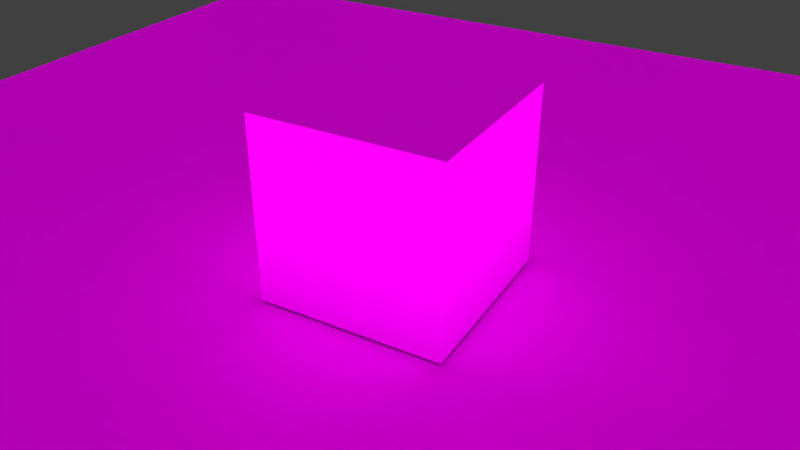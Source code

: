 # Source: mvs.blend  (saved by Blender 2.78.0; exported with 4.5.12 LTS)
import bpy
from mathutils import Matrix  # noqa: F401  (used for matrix-valued properties, if any)

bpy.ops.wm.read_factory_settings(use_empty=True)
scene = bpy.context.scene
scene.name = 'Scene'

# ---- collections
col_collection_1 = bpy.data.collections.new('Collection 1'); scene.collection.children.link(col_collection_1)

# ---- images (referenced by path relative to the original .blend; pixels are not part of the script)
import os
ASSET_DIR = os.environ.get("B2B_ASSET_DIR", "")  # directory of the original .blend (textures are referenced by path, not embedded)
HERE = os.path.dirname(os.path.abspath(__file__))  # packed textures are extracted next to this script under _unpacked/

def load_image(name, relpath, width, height, colorspace="sRGB"):
    """Load a texture the original file referenced (path relative to the .blend, or extracted next to this script)."""
    p = next((c for c in (os.path.join(HERE, relpath), os.path.join(ASSET_DIR, relpath)) if relpath and os.path.exists(c)), "")
    if p:
        img = bpy.data.images.load(p, check_existing=True)
        img.name = name
    else:  # same state as the original file: an image datablock whose file is absent (Cycles renders it pink)
        img = bpy.data.images.new(name, width, height)
        img.source = "FILE"
        img.filepath = "//" + (relpath or name)
    img.colorspace_settings.name = colorspace
    return img
img_random_pattern_jpg = load_image('random pattern.jpg', 'random pattern.jpg', 1024, 1024, 'sRGB')
img_texturescom_woodfine0007_seamless_s_jpg = load_image('TexturesCom_WoodFine0007_seamless_S.jpg', 'TexturesCom_WoodFine0007_seamless_S.jpg', 1024, 1024, 'sRGB')

# ---- materials (node trees are filled in below, after node groups)
mat_diffuse_001 = bpy.data.materials.new('diffuse.001')
mat_diffuse_001.alpha_threshold = 0.0
mat_diffuse_001.preview_render_type = 'FLAT'
mat_diffuse_001.roughness = 0.5
mat_diffuse = bpy.data.materials.new('diffuse')
mat_diffuse.alpha_threshold = 0.0
mat_diffuse.roughness = 0.5
mat_diffuse.line_color = (0.0, 0.0, 0.0, 1.0)

# ---- material node trees
mat_diffuse_001.use_nodes = True; mat_diffuse_001.node_tree.nodes.clear()
_N = mat_diffuse_001.node_tree.nodes; _L = mat_diffuse_001.node_tree.links
n0 = _N.new('ShaderNodeOutputMaterial'); n0.name = 'Material Output'; n0.location = (300, 300)
n1 = _N.new('ShaderNodeTexImage'); n1.name = 'Image Texture'; n1.location = (-202, 368)
n1.width = 140
n1.image = img_random_pattern_jpg
n2 = _N.new('ShaderNodeBsdfDiffuse'); n2.name = 'Diffuse BSDF'; n2.location = (52, 305)
n3 = _N.new('ShaderNodeTexCoord'); n3.name = 'Texture Coordinate'; n3.location = (-486, 368)
_L.new(n2.outputs[0], n0.inputs[0])
_L.new(n1.outputs[0], n2.inputs[0])
_L.new(n3.outputs[0], n1.inputs[0])
n0.is_active_output = True
mat_diffuse.use_nodes = True; mat_diffuse.node_tree.nodes.clear()
_N = mat_diffuse.node_tree.nodes; _L = mat_diffuse.node_tree.links
n0 = _N.new('ShaderNodeOutputMaterial'); n0.name = 'Material Output'; n0.location = (300, 300)
n1 = _N.new('ShaderNodeBsdfDiffuse'); n1.name = 'Diffuse BSDF'; n1.location = (10, 300)
n2 = _N.new('ShaderNodeTexImage'); n2.name = 'Image Texture'; n2.location = (-197, 334)
n2.width = 140
n2.image = img_texturescom_woodfine0007_seamless_s_jpg
_L.new(n1.outputs[0], n0.inputs[0])
_L.new(n2.outputs[0], n1.inputs[0])
n0.is_active_output = True

# ---- world
world_world = bpy.data.worlds.new('World'); scene.world = world_world
world_world.color = (0.05088, 0.05088, 0.05088)
world_world.use_sun_shadow = False
world_world.sun_shadow_jitter_overblur = 0.0
world_world.cycles.sampling_method = 'MANUAL'

# ---- cameras
cam_camera = bpy.data.cameras.new('Camera')
cam_camera.clip_end = 100.0
cam_camera.lens = 35.0
cam_camera.sensor_width = 32.0
cam_camera.sensor_height = 18.0
cam_camera.ortho_scale = 7.314
cam_camera.dof.focus_distance = 0.0
cam_camera_001 = bpy.data.cameras.new('Camera.001')
cam_camera_001.clip_end = 100.0
cam_camera_001.lens = 35.0
cam_camera_001.sensor_width = 32.0
cam_camera_001.sensor_height = 18.0
cam_camera_001.ortho_scale = 7.314
cam_camera_001.dof.focus_distance = 0.0
cam_camera_002 = bpy.data.cameras.new('Camera.002')
cam_camera_002.clip_end = 100.0
cam_camera_002.lens = 35.0
cam_camera_002.sensor_width = 32.0
cam_camera_002.sensor_height = 18.0
cam_camera_002.ortho_scale = 7.314
cam_camera_002.dof.focus_distance = 0.0
cam_camera_003 = bpy.data.cameras.new('Camera.003')
cam_camera_003.clip_end = 100.0
cam_camera_003.lens = 35.0
cam_camera_003.sensor_width = 32.0
cam_camera_003.sensor_height = 18.0
cam_camera_003.ortho_scale = 7.314
cam_camera_003.dof.focus_distance = 0.0
cam_camera_004 = bpy.data.cameras.new('Camera.004')
cam_camera_004.clip_end = 100.0
cam_camera_004.lens = 35.0
cam_camera_004.sensor_width = 32.0
cam_camera_004.sensor_height = 18.0
cam_camera_004.ortho_scale = 7.314
cam_camera_004.dof.focus_distance = 0.0
cam_camera_005 = bpy.data.cameras.new('Camera.005')
cam_camera_005.clip_end = 100.0
cam_camera_005.lens = 35.0
cam_camera_005.sensor_width = 32.0
cam_camera_005.sensor_height = 18.0
cam_camera_005.ortho_scale = 7.314
cam_camera_005.dof.focus_distance = 0.0
cam_camera_006 = bpy.data.cameras.new('Camera.006')
cam_camera_006.clip_end = 100.0
cam_camera_006.lens = 35.0
cam_camera_006.sensor_width = 32.0
cam_camera_006.sensor_height = 18.0
cam_camera_006.ortho_scale = 7.314
cam_camera_006.dof.focus_distance = 0.0
cam_camera_007 = bpy.data.cameras.new('Camera.007')
cam_camera_007.clip_end = 100.0
cam_camera_007.lens = 35.0
cam_camera_007.sensor_width = 32.0
cam_camera_007.sensor_height = 18.0
cam_camera_007.ortho_scale = 7.314
cam_camera_007.dof.focus_distance = 0.0
cam_camera_008 = bpy.data.cameras.new('Camera.008')
cam_camera_008.clip_end = 100.0
cam_camera_008.lens = 35.0
cam_camera_008.sensor_width = 32.0
cam_camera_008.sensor_height = 18.0
cam_camera_008.ortho_scale = 7.314
cam_camera_008.dof.focus_distance = 0.0
cam_camera_009 = bpy.data.cameras.new('Camera.009')
cam_camera_009.clip_end = 100.0
cam_camera_009.lens = 35.0
cam_camera_009.sensor_width = 32.0
cam_camera_009.sensor_height = 18.0
cam_camera_009.ortho_scale = 7.314
cam_camera_009.dof.focus_distance = 0.0
cam_camera_010 = bpy.data.cameras.new('Camera.010')
cam_camera_010.clip_end = 100.0
cam_camera_010.lens = 35.0
cam_camera_010.sensor_width = 32.0
cam_camera_010.sensor_height = 18.0
cam_camera_010.ortho_scale = 7.314
cam_camera_010.dof.focus_distance = 0.0
cam_camera_011 = bpy.data.cameras.new('Camera.011')
cam_camera_011.clip_end = 100.0
cam_camera_011.lens = 35.0
cam_camera_011.sensor_width = 32.0
cam_camera_011.sensor_height = 18.0
cam_camera_011.ortho_scale = 7.314
cam_camera_011.dof.focus_distance = 0.0
cam_camera_012 = bpy.data.cameras.new('Camera.012')
cam_camera_012.clip_end = 100.0
cam_camera_012.lens = 35.0
cam_camera_012.sensor_width = 32.0
cam_camera_012.sensor_height = 18.0
cam_camera_012.ortho_scale = 7.314
cam_camera_012.dof.focus_distance = 0.0
cam_camera_013 = bpy.data.cameras.new('Camera.013')
cam_camera_013.clip_end = 100.0
cam_camera_013.lens = 35.0
cam_camera_013.sensor_width = 32.0
cam_camera_013.sensor_height = 18.0
cam_camera_013.ortho_scale = 7.314
cam_camera_013.dof.focus_distance = 0.0
cam_camera_014 = bpy.data.cameras.new('Camera.014')
cam_camera_014.clip_end = 100.0
cam_camera_014.lens = 35.0
cam_camera_014.sensor_width = 32.0
cam_camera_014.sensor_height = 18.0
cam_camera_014.ortho_scale = 7.314
cam_camera_014.dof.focus_distance = 0.0
cam_camera_015 = bpy.data.cameras.new('Camera.015')
cam_camera_015.clip_end = 100.0
cam_camera_015.lens = 35.0
cam_camera_015.sensor_width = 32.0
cam_camera_015.sensor_height = 18.0
cam_camera_015.ortho_scale = 7.314
cam_camera_015.dof.focus_distance = 0.0
cam_camera_016 = bpy.data.cameras.new('Camera.016')
cam_camera_016.clip_end = 100.0
cam_camera_016.lens = 35.0
cam_camera_016.sensor_width = 32.0
cam_camera_016.sensor_height = 18.0
cam_camera_016.ortho_scale = 7.314
cam_camera_016.dof.focus_distance = 0.0
cam_camera_017 = bpy.data.cameras.new('Camera.017')
cam_camera_017.clip_end = 100.0
cam_camera_017.lens = 35.0
cam_camera_017.sensor_width = 32.0
cam_camera_017.sensor_height = 18.0
cam_camera_017.ortho_scale = 7.314
cam_camera_017.dof.focus_distance = 0.0
cam_camera_018 = bpy.data.cameras.new('Camera.018')
cam_camera_018.clip_end = 100.0
cam_camera_018.lens = 35.0
cam_camera_018.sensor_width = 32.0
cam_camera_018.sensor_height = 18.0
cam_camera_018.ortho_scale = 7.314
cam_camera_018.dof.focus_distance = 0.0
cam_camera_019 = bpy.data.cameras.new('Camera.019')
cam_camera_019.clip_end = 100.0
cam_camera_019.lens = 35.0
cam_camera_019.sensor_width = 32.0
cam_camera_019.sensor_height = 18.0
cam_camera_019.ortho_scale = 7.314
cam_camera_019.dof.focus_distance = 0.0
cam_camera_020 = bpy.data.cameras.new('Camera.020')
cam_camera_020.clip_end = 100.0
cam_camera_020.lens = 35.0
cam_camera_020.sensor_width = 32.0
cam_camera_020.sensor_height = 18.0
cam_camera_020.ortho_scale = 7.314
cam_camera_020.dof.focus_distance = 0.0
cam_camera_021 = bpy.data.cameras.new('Camera.021')
cam_camera_021.clip_end = 100.0
cam_camera_021.lens = 35.0
cam_camera_021.sensor_width = 32.0
cam_camera_021.sensor_height = 18.0
cam_camera_021.ortho_scale = 7.314
cam_camera_021.dof.focus_distance = 0.0
cam_camera_022 = bpy.data.cameras.new('Camera.022')
cam_camera_022.clip_end = 100.0
cam_camera_022.lens = 35.0
cam_camera_022.sensor_width = 32.0
cam_camera_022.sensor_height = 18.0
cam_camera_022.ortho_scale = 7.314
cam_camera_022.dof.focus_distance = 0.0
cam_camera_023 = bpy.data.cameras.new('Camera.023')
cam_camera_023.clip_end = 100.0
cam_camera_023.lens = 35.0
cam_camera_023.sensor_width = 32.0
cam_camera_023.sensor_height = 18.0
cam_camera_023.ortho_scale = 7.314
cam_camera_023.dof.focus_distance = 0.0
cam_camera_024 = bpy.data.cameras.new('Camera.024')
cam_camera_024.clip_end = 100.0
cam_camera_024.lens = 35.0
cam_camera_024.sensor_width = 32.0
cam_camera_024.sensor_height = 18.0
cam_camera_024.ortho_scale = 7.314
cam_camera_024.dof.focus_distance = 0.0
cam_camera_025 = bpy.data.cameras.new('Camera.025')
cam_camera_025.clip_end = 100.0
cam_camera_025.lens = 35.0
cam_camera_025.sensor_width = 32.0
cam_camera_025.sensor_height = 18.0
cam_camera_025.ortho_scale = 7.314
cam_camera_025.dof.focus_distance = 0.0
cam_camera_026 = bpy.data.cameras.new('Camera.026')
cam_camera_026.clip_end = 100.0
cam_camera_026.lens = 35.0
cam_camera_026.sensor_width = 32.0
cam_camera_026.sensor_height = 18.0
cam_camera_026.ortho_scale = 7.314
cam_camera_026.dof.focus_distance = 0.0
cam_camera_027 = bpy.data.cameras.new('Camera.027')
cam_camera_027.clip_end = 100.0
cam_camera_027.lens = 35.0
cam_camera_027.sensor_width = 32.0
cam_camera_027.sensor_height = 18.0
cam_camera_027.ortho_scale = 7.314
cam_camera_027.dof.focus_distance = 0.0
cam_camera_028 = bpy.data.cameras.new('Camera.028')
cam_camera_028.clip_end = 100.0
cam_camera_028.lens = 35.0
cam_camera_028.sensor_width = 32.0
cam_camera_028.sensor_height = 18.0
cam_camera_028.ortho_scale = 7.314
cam_camera_028.dof.focus_distance = 0.0
cam_camera_029 = bpy.data.cameras.new('Camera.029')
cam_camera_029.clip_end = 100.0
cam_camera_029.lens = 35.0
cam_camera_029.sensor_width = 32.0
cam_camera_029.sensor_height = 18.0
cam_camera_029.ortho_scale = 7.314
cam_camera_029.dof.focus_distance = 0.0
cam_camera_030 = bpy.data.cameras.new('Camera.030')
cam_camera_030.clip_end = 100.0
cam_camera_030.lens = 35.0
cam_camera_030.sensor_width = 32.0
cam_camera_030.sensor_height = 18.0
cam_camera_030.ortho_scale = 7.314
cam_camera_030.dof.focus_distance = 0.0
cam_camera_031 = bpy.data.cameras.new('Camera.031')
cam_camera_031.clip_end = 100.0
cam_camera_031.lens = 35.0
cam_camera_031.sensor_width = 32.0
cam_camera_031.sensor_height = 18.0
cam_camera_031.ortho_scale = 7.314
cam_camera_031.dof.focus_distance = 0.0
cam_camera_032 = bpy.data.cameras.new('Camera.032')
cam_camera_032.clip_end = 100.0
cam_camera_032.lens = 35.0
cam_camera_032.sensor_width = 32.0
cam_camera_032.sensor_height = 18.0
cam_camera_032.ortho_scale = 7.314
cam_camera_032.dof.focus_distance = 0.0
cam_camera_033 = bpy.data.cameras.new('Camera.033')
cam_camera_033.clip_end = 100.0
cam_camera_033.lens = 35.0
cam_camera_033.sensor_width = 32.0
cam_camera_033.sensor_height = 18.0
cam_camera_033.ortho_scale = 7.314
cam_camera_033.dof.focus_distance = 0.0
cam_camera_034 = bpy.data.cameras.new('Camera.034')
cam_camera_034.clip_end = 100.0
cam_camera_034.lens = 35.0
cam_camera_034.sensor_width = 32.0
cam_camera_034.sensor_height = 18.0
cam_camera_034.ortho_scale = 7.314
cam_camera_034.dof.focus_distance = 0.0
cam_camera_035 = bpy.data.cameras.new('Camera.035')
cam_camera_035.clip_end = 100.0
cam_camera_035.lens = 35.0
cam_camera_035.sensor_width = 32.0
cam_camera_035.sensor_height = 18.0
cam_camera_035.ortho_scale = 7.314
cam_camera_035.dof.focus_distance = 0.0

# ---- lights
light_lamp = bpy.data.lights.new('Lamp', 'SUN')
light_lamp.transmission_factor = 0.0
light_lamp.cutoff_distance = 30.0
light_lamp.angle = 0.1993
light_lamp.energy = 1.0
light_lamp.shadow_buffer_clip_start = 1.001
light_lamp.shadow_soft_size = 0.1
light_lamp.shadow_cascade_max_distance = 1000.0
light_lamp_001 = bpy.data.lights.new('Lamp.001', 'SUN')
light_lamp_001.transmission_factor = 0.0
light_lamp_001.cutoff_distance = 30.0
light_lamp_001.angle = 0.1993
light_lamp_001.energy = 1.0
light_lamp_001.shadow_buffer_clip_start = 1.001
light_lamp_001.shadow_soft_size = 0.1
light_lamp_001.shadow_cascade_max_distance = 1000.0
light_lamp_002 = bpy.data.lights.new('Lamp.002', 'SUN')
light_lamp_002.transmission_factor = 0.0
light_lamp_002.cutoff_distance = 30.0
light_lamp_002.angle = 0.1993
light_lamp_002.energy = 1.0
light_lamp_002.shadow_buffer_clip_start = 1.001
light_lamp_002.shadow_soft_size = 0.1
light_lamp_002.shadow_cascade_max_distance = 1000.0
light_lamp_003 = bpy.data.lights.new('Lamp.003', 'SUN')
light_lamp_003.transmission_factor = 0.0
light_lamp_003.cutoff_distance = 30.0
light_lamp_003.angle = 0.1993
light_lamp_003.energy = 1.0
light_lamp_003.shadow_buffer_clip_start = 1.001
light_lamp_003.shadow_soft_size = 0.1
light_lamp_003.shadow_cascade_max_distance = 1000.0
light_lamp_004 = bpy.data.lights.new('Lamp.004', 'SUN')
light_lamp_004.transmission_factor = 0.0
light_lamp_004.cutoff_distance = 30.0
light_lamp_004.angle = 0.1993
light_lamp_004.energy = 1.0
light_lamp_004.shadow_buffer_clip_start = 1.001
light_lamp_004.shadow_soft_size = 0.1
light_lamp_004.shadow_cascade_max_distance = 1000.0
light_lamp_005 = bpy.data.lights.new('Lamp.005', 'SUN')
light_lamp_005.transmission_factor = 0.0
light_lamp_005.cutoff_distance = 30.0
light_lamp_005.angle = 0.1993
light_lamp_005.energy = 1.0
light_lamp_005.shadow_buffer_clip_start = 1.001
light_lamp_005.shadow_soft_size = 0.1
light_lamp_005.shadow_cascade_max_distance = 1000.0
light_lamp_006 = bpy.data.lights.new('Lamp.006', 'SUN')
light_lamp_006.transmission_factor = 0.0
light_lamp_006.cutoff_distance = 30.0
light_lamp_006.angle = 0.1993
light_lamp_006.energy = 1.0
light_lamp_006.shadow_buffer_clip_start = 1.001
light_lamp_006.shadow_soft_size = 0.1
light_lamp_006.shadow_cascade_max_distance = 1000.0
light_lamp_007 = bpy.data.lights.new('Lamp.007', 'SUN')
light_lamp_007.transmission_factor = 0.0
light_lamp_007.cutoff_distance = 30.0
light_lamp_007.angle = 0.1993
light_lamp_007.energy = 1.0
light_lamp_007.shadow_buffer_clip_start = 1.001
light_lamp_007.shadow_soft_size = 0.1
light_lamp_007.shadow_cascade_max_distance = 1000.0
light_lamp_008 = bpy.data.lights.new('Lamp.008', 'SUN')
light_lamp_008.transmission_factor = 0.0
light_lamp_008.cutoff_distance = 30.0
light_lamp_008.angle = 0.1993
light_lamp_008.energy = 1.0
light_lamp_008.shadow_buffer_clip_start = 1.001
light_lamp_008.shadow_soft_size = 0.1
light_lamp_008.shadow_cascade_max_distance = 1000.0

# ---- meshes
me_plane = bpy.data.meshes.new('Plane')
me_plane.from_pydata([(-1.0, -1.0, 0.0), (1.0, -1.0, 0.0), (-1.0, 1.0, 0.0), (1.0, 1.0, 0.0)], [], [(0, 1, 3, 2)])
me_plane.materials.append(mat_diffuse_001)
me_plane.use_remesh_preserve_volume = False
me_plane.use_remesh_preserve_attributes = False
me_plane.use_mirror_vertex_groups = False
me_plane.update()
me_cube = bpy.data.meshes.new('Cube')
me_cube.from_pydata([(1.0, 1.0, -1.0), (1.0, -1.0, -1.0), (-1.0, -1.0, -1.0), (-1.0, 1.0, -1.0), (1.0, 1.0, 1.0), (1.0, -1.0, 1.0), (-1.0, -1.0, 1.0), (-1.0, 1.0, 1.0)], [], [(0, 1, 2, 3), (4, 7, 6, 5), (0, 4, 5, 1), (1, 5, 6, 2), (2, 6, 7, 3), (4, 0, 3, 7)])
_uv = me_cube.uv_layers.new(name='UVMap')
_uv.uv.foreach_set('vector', [0.2509, 0.64, 0.2509, 0.3929, 0.498, 0.3929, 0.498, 0.64, 0.9923, 0.64, 0.7452, 0.64, 0.7452, 0.3929, 0.9923, 0.3929, 0.2509, 0.64, 0.003755, 0.64, 0.003755, 0.3929, 0.2509, 0.3929, 0.2509, 0.3929, 0.003755, 0.3929, 0.003754, 0.1457, 0.2509, 0.1457, 0.498, 0.3929, 0.7452, 0.3929, 0.7452, 0.64, 0.498, 0.64, 0.003755, 0.64, 0.2509, 0.64, 0.2509, 0.8872, 0.003755, 0.8872])
me_cube.materials.append(mat_diffuse)
me_cube.use_remesh_preserve_volume = False
me_cube.use_remesh_preserve_attributes = False
me_cube.use_mirror_vertex_groups = False
me_cube.update()

# ---- objects
ob_plane = bpy.data.objects.new('Plane', me_plane)
ob_cube = bpy.data.objects.new('Cube', me_cube)
ob_lamp = bpy.data.objects.new('Lamp', light_lamp)
ob_camera_000 = bpy.data.objects.new('Camera.000', cam_camera)
ob_camera_001 = bpy.data.objects.new('Camera.001', cam_camera_001)
ob_camera_002 = bpy.data.objects.new('Camera.002', cam_camera_002)
ob_camera_003 = bpy.data.objects.new('Camera.003', cam_camera_003)
ob_camera_004 = bpy.data.objects.new('Camera.004', cam_camera_004)
ob_camera_005 = bpy.data.objects.new('Camera.005', cam_camera_005)
ob_camera_006 = bpy.data.objects.new('Camera.006', cam_camera_006)
ob_camera_007 = bpy.data.objects.new('Camera.007', cam_camera_007)
ob_camera_008 = bpy.data.objects.new('Camera.008', cam_camera_008)
ob_camera_009 = bpy.data.objects.new('Camera.009', cam_camera_009)
ob_camera_010 = bpy.data.objects.new('Camera.010', cam_camera_010)
ob_camera_011 = bpy.data.objects.new('Camera.011', cam_camera_011)
ob_camera_012 = bpy.data.objects.new('Camera.012', cam_camera_012)
ob_camera_013 = bpy.data.objects.new('Camera.013', cam_camera_013)
ob_camera_014 = bpy.data.objects.new('Camera.014', cam_camera_014)
ob_camera_015 = bpy.data.objects.new('Camera.015', cam_camera_015)
ob_camera_016 = bpy.data.objects.new('Camera.016', cam_camera_016)
ob_camera_017 = bpy.data.objects.new('Camera.017', cam_camera_017)
ob_camera_018 = bpy.data.objects.new('Camera.018', cam_camera_018)
ob_camera_019 = bpy.data.objects.new('Camera.019', cam_camera_019)
ob_camera_020 = bpy.data.objects.new('Camera.020', cam_camera_020)
ob_camera_021 = bpy.data.objects.new('Camera.021', cam_camera_021)
ob_camera_022 = bpy.data.objects.new('Camera.022', cam_camera_022)
ob_camera_023 = bpy.data.objects.new('Camera.023', cam_camera_023)
ob_camera_024 = bpy.data.objects.new('Camera.024', cam_camera_024)
ob_camera_025 = bpy.data.objects.new('Camera.025', cam_camera_025)
ob_camera_026 = bpy.data.objects.new('Camera.026', cam_camera_026)
ob_camera_027 = bpy.data.objects.new('Camera.027', cam_camera_027)
ob_camera_028 = bpy.data.objects.new('Camera.028', cam_camera_028)
ob_camera_029 = bpy.data.objects.new('Camera.029', cam_camera_029)
ob_camera_030 = bpy.data.objects.new('Camera.030', cam_camera_030)
ob_camera_031 = bpy.data.objects.new('Camera.031', cam_camera_031)
ob_camera_032 = bpy.data.objects.new('Camera.032', cam_camera_032)
ob_camera_033 = bpy.data.objects.new('Camera.033', cam_camera_033)
ob_camera_034 = bpy.data.objects.new('Camera.034', cam_camera_034)
ob_camera_035 = bpy.data.objects.new('Camera.035', cam_camera_035)
ob_lamp_001 = bpy.data.objects.new('Lamp.001', light_lamp_001)
ob_lamp_002 = bpy.data.objects.new('Lamp.002', light_lamp_002)
ob_lamp_003 = bpy.data.objects.new('Lamp.003', light_lamp_003)
ob_lamp_004 = bpy.data.objects.new('Lamp.004', light_lamp_004)
ob_lamp_005 = bpy.data.objects.new('Lamp.005', light_lamp_005)
ob_lamp_006 = bpy.data.objects.new('Lamp.006', light_lamp_006)
ob_lamp_007 = bpy.data.objects.new('Lamp.007', light_lamp_007)
ob_lamp_008 = bpy.data.objects.new('Lamp.008', light_lamp_008)

# ---- transforms, parenting, visibility, modifiers, constraints
ob_plane.location = (0.0, 0.0, 0.0)
ob_plane.scale = (8.42, 8.42, 8.42)
ob_plane.lineart.crease_threshold = 0.0
ob_cube.location = (0.0, 0.0, 1.02)
ob_cube.lock_rotations_4d = False
ob_cube.empty_display_type = 'ARROWS'
ob_cube.lineart.crease_threshold = 0.0
ob_lamp.location = (6.0, 0.0, 1.0)
ob_lamp.rotation_euler = (1.571, 0.0, 1.571)
ob_lamp.lock_rotations_4d = False
ob_lamp.empty_display_type = 'ARROWS'
ob_lamp.color = (0.0, 0.0, 0.0, 0.0)
ob_lamp.lineart.crease_threshold = 0.0
ob_camera_000.location = (0.0, -9.0, 2.0)
ob_camera_000.rotation_euler = (1.396, 0.0, 0.0)
ob_camera_000.lock_rotations_4d = False
ob_camera_000.empty_display_type = 'ARROWS'
ob_camera_000.color = (0.0, 0.0, 0.0, 0.0)
ob_camera_000.display_type = 'WIRE'
ob_camera_000.lineart.crease_threshold = 0.0
ob_camera_001.location = (4.5, -7.8, 2.0)
ob_camera_001.rotation_euler = (1.396, 0.0, 0.5236)
ob_camera_001.lock_rotations_4d = False
ob_camera_001.empty_display_type = 'ARROWS'
ob_camera_001.color = (0.0, 0.0, 0.0, 0.0)
ob_camera_001.display_type = 'WIRE'
ob_camera_001.lineart.crease_threshold = 0.0
ob_camera_002.location = (7.8, -4.5, 2.0)
ob_camera_002.rotation_euler = (1.396, 0.0, 1.047)
ob_camera_002.lock_rotations_4d = False
ob_camera_002.empty_display_type = 'ARROWS'
ob_camera_002.color = (0.0, 0.0, 0.0, 0.0)
ob_camera_002.display_type = 'WIRE'
ob_camera_002.lineart.crease_threshold = 0.0
ob_camera_003.location = (9.0, 0.0, 2.0)
ob_camera_003.rotation_euler = (1.396, 0.0, 1.571)
ob_camera_003.lock_rotations_4d = False
ob_camera_003.empty_display_type = 'ARROWS'
ob_camera_003.color = (0.0, 0.0, 0.0, 0.0)
ob_camera_003.display_type = 'WIRE'
ob_camera_003.lineart.crease_threshold = 0.0
ob_camera_004.location = (7.8, 4.5, 2.0)
ob_camera_004.rotation_euler = (1.396, 0.0, 2.094)
ob_camera_004.lock_rotations_4d = False
ob_camera_004.empty_display_type = 'ARROWS'
ob_camera_004.color = (0.0, 0.0, 0.0, 0.0)
ob_camera_004.display_type = 'WIRE'
ob_camera_004.lineart.crease_threshold = 0.0
ob_camera_005.location = (4.5, 7.8, 2.0)
ob_camera_005.rotation_euler = (1.396, 0.0, 2.618)
ob_camera_005.lock_rotations_4d = False
ob_camera_005.empty_display_type = 'ARROWS'
ob_camera_005.color = (0.0, 0.0, 0.0, 0.0)
ob_camera_005.display_type = 'WIRE'
ob_camera_005.lineart.crease_threshold = 0.0
ob_camera_006.location = (0.0, 9.0, 2.0)
ob_camera_006.rotation_euler = (1.396, 0.0, 3.142)
ob_camera_006.lock_rotations_4d = False
ob_camera_006.empty_display_type = 'ARROWS'
ob_camera_006.color = (0.0, 0.0, 0.0, 0.0)
ob_camera_006.display_type = 'WIRE'
ob_camera_006.lineart.crease_threshold = 0.0
ob_camera_007.location = (-4.5, 7.8, 2.0)
ob_camera_007.rotation_euler = (1.396, 0.0, 3.665)
ob_camera_007.lock_rotations_4d = False
ob_camera_007.empty_display_type = 'ARROWS'
ob_camera_007.color = (0.0, 0.0, 0.0, 0.0)
ob_camera_007.display_type = 'WIRE'
ob_camera_007.lineart.crease_threshold = 0.0
ob_camera_008.location = (-7.8, 4.5, 2.0)
ob_camera_008.rotation_euler = (1.396, 0.0, 4.189)
ob_camera_008.lock_rotations_4d = False
ob_camera_008.empty_display_type = 'ARROWS'
ob_camera_008.color = (0.0, 0.0, 0.0, 0.0)
ob_camera_008.display_type = 'WIRE'
ob_camera_008.lineart.crease_threshold = 0.0
ob_camera_009.location = (-9.0, 0.0, 2.0)
ob_camera_009.rotation_euler = (1.396, 0.0, 4.712)
ob_camera_009.lock_rotations_4d = False
ob_camera_009.empty_display_type = 'ARROWS'
ob_camera_009.color = (0.0, 0.0, 0.0, 0.0)
ob_camera_009.display_type = 'WIRE'
ob_camera_009.lineart.crease_threshold = 0.0
ob_camera_010.location = (-7.8, -4.5, 2.0)
ob_camera_010.rotation_euler = (1.396, 0.0, 5.236)
ob_camera_010.lock_rotations_4d = False
ob_camera_010.empty_display_type = 'ARROWS'
ob_camera_010.color = (0.0, 0.0, 0.0, 0.0)
ob_camera_010.display_type = 'WIRE'
ob_camera_010.lineart.crease_threshold = 0.0
ob_camera_011.location = (-4.5, -7.8, 2.0)
ob_camera_011.rotation_euler = (1.396, 0.0, 5.76)
ob_camera_011.lock_rotations_4d = False
ob_camera_011.empty_display_type = 'ARROWS'
ob_camera_011.color = (0.0, 0.0, 0.0, 0.0)
ob_camera_011.display_type = 'WIRE'
ob_camera_011.lineart.crease_threshold = 0.0
ob_camera_012.location = (0.0, -7.5, 5.0)
ob_camera_012.rotation_euler = (1.047, 0.0, 0.0)
ob_camera_012.lock_rotations_4d = False
ob_camera_012.empty_display_type = 'ARROWS'
ob_camera_012.color = (0.0, 0.0, 0.0, 0.0)
ob_camera_012.display_type = 'WIRE'
ob_camera_012.lineart.crease_threshold = 0.0
ob_camera_013.location = (3.75, -6.5, 5.0)
ob_camera_013.rotation_euler = (1.047, 0.0, 0.5236)
ob_camera_013.lock_rotations_4d = False
ob_camera_013.empty_display_type = 'ARROWS'
ob_camera_013.color = (0.0, 0.0, 0.0, 0.0)
ob_camera_013.display_type = 'WIRE'
ob_camera_013.lineart.crease_threshold = 0.0
ob_camera_014.location = (6.5, -3.75, 5.0)
ob_camera_014.rotation_euler = (1.047, 0.0, 1.047)
ob_camera_014.lock_rotations_4d = False
ob_camera_014.empty_display_type = 'ARROWS'
ob_camera_014.color = (0.0, 0.0, 0.0, 0.0)
ob_camera_014.display_type = 'WIRE'
ob_camera_014.lineart.crease_threshold = 0.0
ob_camera_015.location = (7.5, 0.0, 5.0)
ob_camera_015.rotation_euler = (1.047, 0.0, 1.571)
ob_camera_015.lock_rotations_4d = False
ob_camera_015.empty_display_type = 'ARROWS'
ob_camera_015.color = (0.0, 0.0, 0.0, 0.0)
ob_camera_015.display_type = 'WIRE'
ob_camera_015.lineart.crease_threshold = 0.0
ob_camera_016.location = (6.5, 3.75, 5.0)
ob_camera_016.rotation_euler = (1.047, 0.0, 2.094)
ob_camera_016.lock_rotations_4d = False
ob_camera_016.empty_display_type = 'ARROWS'
ob_camera_016.color = (0.0, 0.0, 0.0, 0.0)
ob_camera_016.display_type = 'WIRE'
ob_camera_016.lineart.crease_threshold = 0.0
ob_camera_017.location = (3.75, 6.5, 5.0)
ob_camera_017.rotation_euler = (1.047, 0.0, 2.618)
ob_camera_017.lock_rotations_4d = False
ob_camera_017.empty_display_type = 'ARROWS'
ob_camera_017.color = (0.0, 0.0, 0.0, 0.0)
ob_camera_017.display_type = 'WIRE'
ob_camera_017.lineart.crease_threshold = 0.0
ob_camera_018.location = (0.0, 7.5, 5.0)
ob_camera_018.rotation_euler = (1.047, 0.0, 3.142)
ob_camera_018.lock_rotations_4d = False
ob_camera_018.empty_display_type = 'ARROWS'
ob_camera_018.color = (0.0, 0.0, 0.0, 0.0)
ob_camera_018.display_type = 'WIRE'
ob_camera_018.lineart.crease_threshold = 0.0
ob_camera_019.location = (-3.75, 6.5, 5.0)
ob_camera_019.rotation_euler = (1.047, 0.0, 3.665)
ob_camera_019.lock_rotations_4d = False
ob_camera_019.empty_display_type = 'ARROWS'
ob_camera_019.color = (0.0, 0.0, 0.0, 0.0)
ob_camera_019.display_type = 'WIRE'
ob_camera_019.lineart.crease_threshold = 0.0
ob_camera_020.location = (-6.5, 3.75, 5.0)
ob_camera_020.rotation_euler = (1.047, 0.0, 4.189)
ob_camera_020.lock_rotations_4d = False
ob_camera_020.empty_display_type = 'ARROWS'
ob_camera_020.color = (0.0, 0.0, 0.0, 0.0)
ob_camera_020.display_type = 'WIRE'
ob_camera_020.lineart.crease_threshold = 0.0
ob_camera_021.location = (-7.5, 0.0, 5.0)
ob_camera_021.rotation_euler = (1.047, 0.0, 4.712)
ob_camera_021.lock_rotations_4d = False
ob_camera_021.empty_display_type = 'ARROWS'
ob_camera_021.color = (0.0, 0.0, 0.0, 0.0)
ob_camera_021.display_type = 'WIRE'
ob_camera_021.lineart.crease_threshold = 0.0
ob_camera_022.location = (-6.5, -3.75, 5.0)
ob_camera_022.rotation_euler = (1.047, 0.0, 5.236)
ob_camera_022.lock_rotations_4d = False
ob_camera_022.empty_display_type = 'ARROWS'
ob_camera_022.color = (0.0, 0.0, 0.0, 0.0)
ob_camera_022.display_type = 'WIRE'
ob_camera_022.lineart.crease_threshold = 0.0
ob_camera_023.location = (-3.75, -6.5, 5.0)
ob_camera_023.rotation_euler = (1.047, 0.0, 5.76)
ob_camera_023.lock_rotations_4d = False
ob_camera_023.empty_display_type = 'ARROWS'
ob_camera_023.color = (0.0, 0.0, 0.0, 0.0)
ob_camera_023.display_type = 'WIRE'
ob_camera_023.lineart.crease_threshold = 0.0
ob_camera_024.location = (0.0, -6.0, 6.7)
ob_camera_024.rotation_euler = (0.7854, 0.0, 0.0)
ob_camera_024.lock_rotations_4d = False
ob_camera_024.empty_display_type = 'ARROWS'
ob_camera_024.color = (0.0, 0.0, 0.0, 0.0)
ob_camera_024.display_type = 'WIRE'
ob_camera_024.lineart.crease_threshold = 0.0
ob_camera_025.location = (3.0, -5.2, 6.7)
ob_camera_025.rotation_euler = (0.7854, 0.0, 0.5236)
ob_camera_025.lock_rotations_4d = False
ob_camera_025.empty_display_type = 'ARROWS'
ob_camera_025.color = (0.0, 0.0, 0.0, 0.0)
ob_camera_025.display_type = 'WIRE'
ob_camera_025.lineart.crease_threshold = 0.0
ob_camera_026.location = (5.2, -3.0, 6.7)
ob_camera_026.rotation_euler = (0.7854, 0.0, 1.047)
ob_camera_026.lock_rotations_4d = False
ob_camera_026.empty_display_type = 'ARROWS'
ob_camera_026.color = (0.0, 0.0, 0.0, 0.0)
ob_camera_026.display_type = 'WIRE'
ob_camera_026.lineart.crease_threshold = 0.0
ob_camera_027.location = (6.0, 0.0, 6.7)
ob_camera_027.rotation_euler = (0.7854, 0.0, 1.571)
ob_camera_027.lock_rotations_4d = False
ob_camera_027.empty_display_type = 'ARROWS'
ob_camera_027.color = (0.0, 0.0, 0.0, 0.0)
ob_camera_027.display_type = 'WIRE'
ob_camera_027.lineart.crease_threshold = 0.0
ob_camera_028.location = (5.2, 3.0, 6.7)
ob_camera_028.rotation_euler = (0.7854, 0.0, 2.094)
ob_camera_028.lock_rotations_4d = False
ob_camera_028.empty_display_type = 'ARROWS'
ob_camera_028.color = (0.0, 0.0, 0.0, 0.0)
ob_camera_028.display_type = 'WIRE'
ob_camera_028.lineart.crease_threshold = 0.0
ob_camera_029.location = (3.0, 5.2, 6.7)
ob_camera_029.rotation_euler = (0.7854, 0.0, 2.618)
ob_camera_029.lock_rotations_4d = False
ob_camera_029.empty_display_type = 'ARROWS'
ob_camera_029.color = (0.0, 0.0, 0.0, 0.0)
ob_camera_029.display_type = 'WIRE'
ob_camera_029.lineart.crease_threshold = 0.0
ob_camera_030.location = (0.0, 6.0, 6.7)
ob_camera_030.rotation_euler = (0.7854, 0.0, 3.142)
ob_camera_030.lock_rotations_4d = False
ob_camera_030.empty_display_type = 'ARROWS'
ob_camera_030.color = (0.0, 0.0, 0.0, 0.0)
ob_camera_030.display_type = 'WIRE'
ob_camera_030.lineart.crease_threshold = 0.0
ob_camera_031.location = (-3.0, 5.2, 6.7)
ob_camera_031.rotation_euler = (0.7854, 0.0, 3.665)
ob_camera_031.lock_rotations_4d = False
ob_camera_031.empty_display_type = 'ARROWS'
ob_camera_031.color = (0.0, 0.0, 0.0, 0.0)
ob_camera_031.display_type = 'WIRE'
ob_camera_031.lineart.crease_threshold = 0.0
ob_camera_032.location = (-5.2, 3.0, 6.7)
ob_camera_032.rotation_euler = (0.7854, 0.0, 4.189)
ob_camera_032.lock_rotations_4d = False
ob_camera_032.empty_display_type = 'ARROWS'
ob_camera_032.color = (0.0, 0.0, 0.0, 0.0)
ob_camera_032.display_type = 'WIRE'
ob_camera_032.lineart.crease_threshold = 0.0
ob_camera_033.location = (-6.0, 0.0, 6.7)
ob_camera_033.rotation_euler = (0.7854, 0.0, 4.712)
ob_camera_033.lock_rotations_4d = False
ob_camera_033.empty_display_type = 'ARROWS'
ob_camera_033.color = (0.0, 0.0, 0.0, 0.0)
ob_camera_033.display_type = 'WIRE'
ob_camera_033.lineart.crease_threshold = 0.0
ob_camera_034.location = (-5.2, -3.0, 6.7)
ob_camera_034.rotation_euler = (0.7854, 0.0, 5.236)
ob_camera_034.lock_rotations_4d = False
ob_camera_034.empty_display_type = 'ARROWS'
ob_camera_034.color = (0.0, 0.0, 0.0, 0.0)
ob_camera_034.display_type = 'WIRE'
ob_camera_034.lineart.crease_threshold = 0.0
ob_camera_035.location = (-3.0, -5.2, 6.7)
ob_camera_035.rotation_euler = (0.7854, 0.0, 5.76)
ob_camera_035.lock_rotations_4d = False
ob_camera_035.empty_display_type = 'ARROWS'
ob_camera_035.color = (0.0, 0.0, 0.0, 0.0)
ob_camera_035.display_type = 'WIRE'
ob_camera_035.lineart.crease_threshold = 0.0
ob_lamp_001.location = (4.25, 4.25, 1.0)
ob_lamp_001.rotation_euler = (1.571, 0.0, 2.356)
ob_lamp_001.lock_rotations_4d = False
ob_lamp_001.empty_display_type = 'ARROWS'
ob_lamp_001.color = (0.0, 0.0, 0.0, 0.0)
ob_lamp_001.lineart.crease_threshold = 0.0
ob_lamp_002.location = (0.0, 6.0, 1.0)
ob_lamp_002.rotation_euler = (1.571, 0.0, 3.142)
ob_lamp_002.lock_rotations_4d = False
ob_lamp_002.empty_display_type = 'ARROWS'
ob_lamp_002.color = (0.0, 0.0, 0.0, 0.0)
ob_lamp_002.lineart.crease_threshold = 0.0
ob_lamp_003.location = (4.25, 4.25, 1.0)
ob_lamp_003.rotation_euler = (1.571, 0.0, 3.927)
ob_lamp_003.lock_rotations_4d = False
ob_lamp_003.empty_display_type = 'ARROWS'
ob_lamp_003.color = (0.0, 0.0, 0.0, 0.0)
ob_lamp_003.lineart.crease_threshold = 0.0
ob_lamp_004.location = (-6.0, 0.0, 1.0)
ob_lamp_004.rotation_euler = (1.571, 0.0, 4.712)
ob_lamp_004.lock_rotations_4d = False
ob_lamp_004.empty_display_type = 'ARROWS'
ob_lamp_004.color = (0.0, 0.0, 0.0, 0.0)
ob_lamp_004.lineart.crease_threshold = 0.0
ob_lamp_005.location = (-4.25, -4.25, 1.0)
ob_lamp_005.rotation_euler = (1.571, 0.0, 5.498)
ob_lamp_005.lock_rotations_4d = False
ob_lamp_005.empty_display_type = 'ARROWS'
ob_lamp_005.color = (0.0, 0.0, 0.0, 0.0)
ob_lamp_005.lineart.crease_threshold = 0.0
ob_lamp_006.location = (0.0, -6.0, 1.0)
ob_lamp_006.rotation_euler = (1.571, 0.0, 6.283)
ob_lamp_006.lock_rotations_4d = False
ob_lamp_006.empty_display_type = 'ARROWS'
ob_lamp_006.color = (0.0, 0.0, 0.0, 0.0)
ob_lamp_006.lineart.crease_threshold = 0.0
ob_lamp_007.location = (4.25, -4.25, 1.0)
ob_lamp_007.rotation_euler = (1.571, 0.0, 0.7854)
ob_lamp_007.lock_rotations_4d = False
ob_lamp_007.empty_display_type = 'ARROWS'
ob_lamp_007.color = (0.0, 0.0, 0.0, 0.0)
ob_lamp_007.lineart.crease_threshold = 0.0
ob_lamp_008.location = (0.0, 0.0, 6.0)
ob_lamp_008.rotation_euler = (0.0, 0.0, 6.283)
ob_lamp_008.lock_rotations_4d = False
ob_lamp_008.empty_display_type = 'ARROWS'
ob_lamp_008.color = (0.0, 0.0, 0.0, 0.0)
ob_lamp_008.lineart.crease_threshold = 0.0

# ---- collection membership
col_collection_1.objects.link(ob_plane)
col_collection_1.objects.link(ob_cube)
col_collection_1.objects.link(ob_lamp)
col_collection_1.objects.link(ob_camera_000)
col_collection_1.objects.link(ob_camera_001)
col_collection_1.objects.link(ob_camera_002)
col_collection_1.objects.link(ob_camera_003)
col_collection_1.objects.link(ob_camera_004)
col_collection_1.objects.link(ob_camera_005)
col_collection_1.objects.link(ob_camera_006)
col_collection_1.objects.link(ob_camera_007)
col_collection_1.objects.link(ob_camera_008)
col_collection_1.objects.link(ob_camera_009)
col_collection_1.objects.link(ob_camera_010)
col_collection_1.objects.link(ob_camera_011)
col_collection_1.objects.link(ob_camera_012)
col_collection_1.objects.link(ob_camera_013)
col_collection_1.objects.link(ob_camera_014)
col_collection_1.objects.link(ob_camera_015)
col_collection_1.objects.link(ob_camera_016)
col_collection_1.objects.link(ob_camera_017)
col_collection_1.objects.link(ob_camera_018)
col_collection_1.objects.link(ob_camera_019)
col_collection_1.objects.link(ob_camera_020)
col_collection_1.objects.link(ob_camera_021)
col_collection_1.objects.link(ob_camera_022)
col_collection_1.objects.link(ob_camera_023)
col_collection_1.objects.link(ob_camera_024)
col_collection_1.objects.link(ob_camera_025)
col_collection_1.objects.link(ob_camera_026)
col_collection_1.objects.link(ob_camera_027)
col_collection_1.objects.link(ob_camera_028)
col_collection_1.objects.link(ob_camera_029)
col_collection_1.objects.link(ob_camera_030)
col_collection_1.objects.link(ob_camera_031)
col_collection_1.objects.link(ob_camera_032)
col_collection_1.objects.link(ob_camera_033)
col_collection_1.objects.link(ob_camera_034)
col_collection_1.objects.link(ob_camera_035)
col_collection_1.objects.link(ob_lamp_001)
col_collection_1.objects.link(ob_lamp_002)
col_collection_1.objects.link(ob_lamp_003)
col_collection_1.objects.link(ob_lamp_004)
col_collection_1.objects.link(ob_lamp_005)
col_collection_1.objects.link(ob_lamp_006)
col_collection_1.objects.link(ob_lamp_007)
col_collection_1.objects.link(ob_lamp_008)

# ---- scene / render settings (as saved in the file)
scene.camera = ob_camera_016
scene.frame_start = 1; scene.frame_end = 250; scene.frame_set(0)
scene.render.engine = 'CYCLES'
scene.render.image_settings.file_format = 'JPEG'
scene.render.image_settings.color_mode = 'RGB'
scene.render.resolution_x = 1280
scene.render.resolution_y = 720
scene.render.dither_intensity = 0.0
scene.cycles.use_denoising = False
scene.cycles.samples = 500
scene.cycles.sampling_pattern = 'TABULATED_SOBOL'
scene.cycles.light_sampling_threshold = 0.0
scene.cycles.use_adaptive_sampling = False
scene.cycles.use_light_tree = False
scene.cycles.blur_glossy = 0.0
scene.cycles.max_bounces = 4
scene.cycles.sample_clamp_indirect = 0.0
scene.view_settings.view_transform = 'Standard'
bpy.context.view_layer.update()
